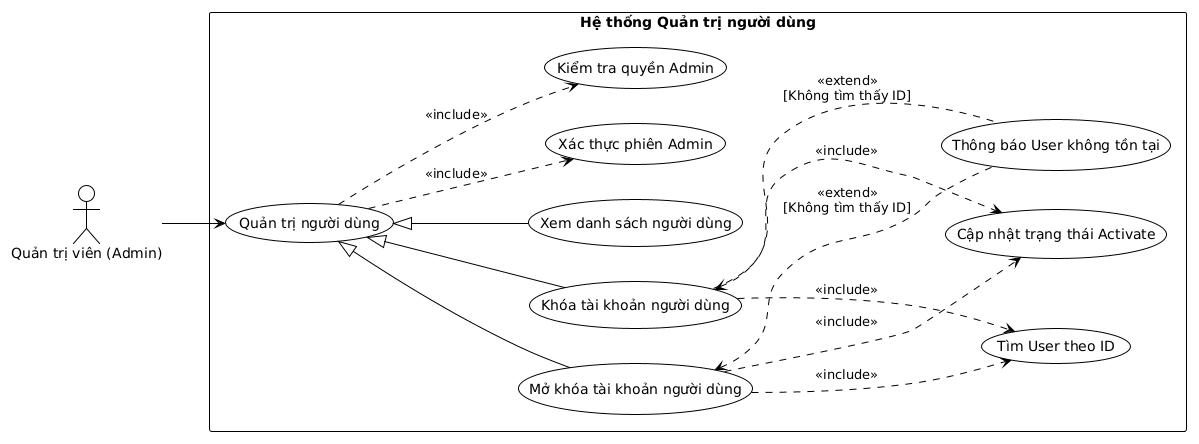

The diagram above was rendered by PlantUML. Its source (embedded in the PNG):
@startuml
!theme plain
left to right direction

actor "Quản trị viên (Admin)" as Admin

rectangle "Hệ thống Quản trị người dùng" {
  usecase "Quản trị người dùng" as UserAdmin
  usecase "Xem danh sách người dùng" as ListUsers
  usecase "Khóa tài khoản người dùng" as LockUser
  usecase "Mở khóa tài khoản người dùng" as UnlockUser
  usecase "Xác thực phiên Admin" as VerifyAdminSession
  usecase "Kiểm tra quyền Admin" as CheckAdmin
  usecase "Tìm User theo ID" as FindUser
  usecase "Cập nhật trạng thái Activate" as UpdateActive
  usecase "Thông báo User không tồn tại" as UserNotFound
}

Admin --> UserAdmin
ListUsers -up-|> UserAdmin
LockUser -up-|> UserAdmin
UnlockUser -up-|> UserAdmin
UserAdmin ..> VerifyAdminSession : <<include>>
UserAdmin ..> CheckAdmin : <<include>>
LockUser ..> FindUser : <<include>>
LockUser ..> UpdateActive : <<include>>
UnlockUser ..> FindUser : <<include>>
UnlockUser ..> UpdateActive : <<include>>
UserNotFound .up.> LockUser : <<extend>>\n[Không tìm thấy ID]
UserNotFound .up.> UnlockUser : <<extend>>\n[Không tìm thấy ID]
@enduml